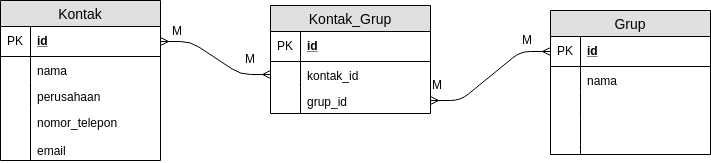

The diagram above was exported from draw.io. Its source (the exported page's mxGraphModel, read from the mxfile embedded in the PNG):
<mxGraphModel dx="1041" dy="385" grid="1" gridSize="10" guides="1" tooltips="1" connect="1" arrows="1" fold="1" page="1" pageScale="1" pageWidth="850" pageHeight="1100" background="#FFFFFF" math="0" shadow="0">
  <root>
    <mxCell id="0" />
    <mxCell id="1" parent="0" />
    <mxCell id="QNl_G-jTbWPAOG5QNDe--1" value="Kontak" style="swimlane;fontStyle=0;childLayout=stackLayout;horizontal=1;startSize=26;fillColor=#e0e0e0;horizontalStack=0;resizeParent=1;resizeParentMax=0;resizeLast=0;collapsible=1;marginBottom=0;swimlaneFillColor=#ffffff;align=center;fontSize=14;" vertex="1" parent="1">
      <mxGeometry x="30" y="12" width="160" height="160" as="geometry" />
    </mxCell>
    <mxCell id="QNl_G-jTbWPAOG5QNDe--2" value="id" style="shape=partialRectangle;top=0;left=0;right=0;bottom=1;align=left;verticalAlign=middle;fillColor=none;spacingLeft=34;spacingRight=4;overflow=hidden;rotatable=0;points=[[0,0.5],[1,0.5]];portConstraint=eastwest;dropTarget=0;fontStyle=5;fontSize=12;" vertex="1" parent="QNl_G-jTbWPAOG5QNDe--1">
      <mxGeometry y="26" width="160" height="30" as="geometry" />
    </mxCell>
    <mxCell id="QNl_G-jTbWPAOG5QNDe--3" value="PK" style="shape=partialRectangle;top=0;left=0;bottom=0;fillColor=none;align=left;verticalAlign=middle;spacingLeft=4;spacingRight=4;overflow=hidden;rotatable=0;points=[];portConstraint=eastwest;part=1;fontSize=12;" vertex="1" connectable="0" parent="QNl_G-jTbWPAOG5QNDe--2">
      <mxGeometry width="30" height="30" as="geometry" />
    </mxCell>
    <mxCell id="QNl_G-jTbWPAOG5QNDe--4" value="nama" style="shape=partialRectangle;top=0;left=0;right=0;bottom=0;align=left;verticalAlign=top;fillColor=none;spacingLeft=34;spacingRight=4;overflow=hidden;rotatable=0;points=[[0,0.5],[1,0.5]];portConstraint=eastwest;dropTarget=0;fontSize=12;" vertex="1" parent="QNl_G-jTbWPAOG5QNDe--1">
      <mxGeometry y="56" width="160" height="26" as="geometry" />
    </mxCell>
    <mxCell id="QNl_G-jTbWPAOG5QNDe--5" value="" style="shape=partialRectangle;top=0;left=0;bottom=0;fillColor=none;align=left;verticalAlign=top;spacingLeft=4;spacingRight=4;overflow=hidden;rotatable=0;points=[];portConstraint=eastwest;part=1;fontSize=12;" vertex="1" connectable="0" parent="QNl_G-jTbWPAOG5QNDe--4">
      <mxGeometry width="30" height="26" as="geometry" />
    </mxCell>
    <mxCell id="QNl_G-jTbWPAOG5QNDe--6" value="perusahaan" style="shape=partialRectangle;top=0;left=0;right=0;bottom=0;align=left;verticalAlign=top;fillColor=none;spacingLeft=34;spacingRight=4;overflow=hidden;rotatable=0;points=[[0,0.5],[1,0.5]];portConstraint=eastwest;dropTarget=0;fontSize=12;" vertex="1" parent="QNl_G-jTbWPAOG5QNDe--1">
      <mxGeometry y="82" width="160" height="26" as="geometry" />
    </mxCell>
    <mxCell id="QNl_G-jTbWPAOG5QNDe--7" value="" style="shape=partialRectangle;top=0;left=0;bottom=0;fillColor=none;align=left;verticalAlign=top;spacingLeft=4;spacingRight=4;overflow=hidden;rotatable=0;points=[];portConstraint=eastwest;part=1;fontSize=12;" vertex="1" connectable="0" parent="QNl_G-jTbWPAOG5QNDe--6">
      <mxGeometry width="30" height="26" as="geometry" />
    </mxCell>
    <mxCell id="QNl_G-jTbWPAOG5QNDe--8" value="nomor_telepon&#10;&#10;email" style="shape=partialRectangle;top=0;left=0;right=0;bottom=0;align=left;verticalAlign=top;fillColor=none;spacingLeft=34;spacingRight=4;overflow=hidden;rotatable=0;points=[[0,0.5],[1,0.5]];portConstraint=eastwest;dropTarget=0;fontSize=12;" vertex="1" parent="QNl_G-jTbWPAOG5QNDe--1">
      <mxGeometry y="108" width="160" height="52" as="geometry" />
    </mxCell>
    <mxCell id="QNl_G-jTbWPAOG5QNDe--9" value="" style="shape=partialRectangle;top=0;left=0;bottom=0;fillColor=none;align=left;verticalAlign=top;spacingLeft=4;spacingRight=4;overflow=hidden;rotatable=0;points=[];portConstraint=eastwest;part=1;fontSize=12;" vertex="1" connectable="0" parent="QNl_G-jTbWPAOG5QNDe--8">
      <mxGeometry width="30" height="52" as="geometry" />
    </mxCell>
    <mxCell id="QNl_G-jTbWPAOG5QNDe--10" value="" style="shape=partialRectangle;top=0;left=0;right=0;bottom=0;align=left;verticalAlign=top;fillColor=none;spacingLeft=34;spacingRight=4;overflow=hidden;rotatable=0;points=[[0,0.5],[1,0.5]];portConstraint=eastwest;dropTarget=0;fontSize=12;" vertex="1" parent="QNl_G-jTbWPAOG5QNDe--1">
      <mxGeometry y="160" width="160" as="geometry" />
    </mxCell>
    <mxCell id="QNl_G-jTbWPAOG5QNDe--11" value="" style="shape=partialRectangle;top=0;left=0;bottom=0;fillColor=none;align=left;verticalAlign=top;spacingLeft=4;spacingRight=4;overflow=hidden;rotatable=0;points=[];portConstraint=eastwest;part=1;fontSize=12;" vertex="1" connectable="0" parent="QNl_G-jTbWPAOG5QNDe--10">
      <mxGeometry width="30" as="geometry" />
    </mxCell>
    <mxCell id="QNl_G-jTbWPAOG5QNDe--12" value="Grup" style="swimlane;fontStyle=0;childLayout=stackLayout;horizontal=1;startSize=26;fillColor=#e0e0e0;horizontalStack=0;resizeParent=1;resizeParentMax=0;resizeLast=0;collapsible=1;marginBottom=0;swimlaneFillColor=#ffffff;align=center;fontSize=14;" vertex="1" parent="1">
      <mxGeometry x="580" y="22" width="160" height="144" as="geometry" />
    </mxCell>
    <mxCell id="QNl_G-jTbWPAOG5QNDe--13" value="id" style="shape=partialRectangle;top=0;left=0;right=0;bottom=1;align=left;verticalAlign=middle;fillColor=none;spacingLeft=34;spacingRight=4;overflow=hidden;rotatable=0;points=[[0,0.5],[1,0.5]];portConstraint=eastwest;dropTarget=0;fontStyle=5;fontSize=12;" vertex="1" parent="QNl_G-jTbWPAOG5QNDe--12">
      <mxGeometry y="26" width="160" height="30" as="geometry" />
    </mxCell>
    <mxCell id="QNl_G-jTbWPAOG5QNDe--14" value="PK" style="shape=partialRectangle;top=0;left=0;bottom=0;fillColor=none;align=left;verticalAlign=middle;spacingLeft=4;spacingRight=4;overflow=hidden;rotatable=0;points=[];portConstraint=eastwest;part=1;fontSize=12;" vertex="1" connectable="0" parent="QNl_G-jTbWPAOG5QNDe--13">
      <mxGeometry width="30" height="30" as="geometry" />
    </mxCell>
    <mxCell id="QNl_G-jTbWPAOG5QNDe--15" value="nama" style="shape=partialRectangle;top=0;left=0;right=0;bottom=0;align=left;verticalAlign=top;fillColor=none;spacingLeft=34;spacingRight=4;overflow=hidden;rotatable=0;points=[[0,0.5],[1,0.5]];portConstraint=eastwest;dropTarget=0;fontSize=12;" vertex="1" parent="QNl_G-jTbWPAOG5QNDe--12">
      <mxGeometry y="56" width="160" height="26" as="geometry" />
    </mxCell>
    <mxCell id="QNl_G-jTbWPAOG5QNDe--16" value="" style="shape=partialRectangle;top=0;left=0;bottom=0;fillColor=none;align=left;verticalAlign=top;spacingLeft=4;spacingRight=4;overflow=hidden;rotatable=0;points=[];portConstraint=eastwest;part=1;fontSize=12;" vertex="1" connectable="0" parent="QNl_G-jTbWPAOG5QNDe--15">
      <mxGeometry width="30" height="26" as="geometry" />
    </mxCell>
    <mxCell id="QNl_G-jTbWPAOG5QNDe--17" value="" style="shape=partialRectangle;top=0;left=0;right=0;bottom=0;align=left;verticalAlign=top;fillColor=none;spacingLeft=34;spacingRight=4;overflow=hidden;rotatable=0;points=[[0,0.5],[1,0.5]];portConstraint=eastwest;dropTarget=0;fontSize=12;" vertex="1" parent="QNl_G-jTbWPAOG5QNDe--12">
      <mxGeometry y="82" width="160" height="26" as="geometry" />
    </mxCell>
    <mxCell id="QNl_G-jTbWPAOG5QNDe--18" value="" style="shape=partialRectangle;top=0;left=0;bottom=0;fillColor=none;align=left;verticalAlign=top;spacingLeft=4;spacingRight=4;overflow=hidden;rotatable=0;points=[];portConstraint=eastwest;part=1;fontSize=12;" vertex="1" connectable="0" parent="QNl_G-jTbWPAOG5QNDe--17">
      <mxGeometry width="30" height="26" as="geometry" />
    </mxCell>
    <mxCell id="QNl_G-jTbWPAOG5QNDe--19" value="" style="shape=partialRectangle;top=0;left=0;right=0;bottom=0;align=left;verticalAlign=top;fillColor=none;spacingLeft=34;spacingRight=4;overflow=hidden;rotatable=0;points=[[0,0.5],[1,0.5]];portConstraint=eastwest;dropTarget=0;fontSize=12;" vertex="1" parent="QNl_G-jTbWPAOG5QNDe--12">
      <mxGeometry y="108" width="160" height="26" as="geometry" />
    </mxCell>
    <mxCell id="QNl_G-jTbWPAOG5QNDe--20" value="" style="shape=partialRectangle;top=0;left=0;bottom=0;fillColor=none;align=left;verticalAlign=top;spacingLeft=4;spacingRight=4;overflow=hidden;rotatable=0;points=[];portConstraint=eastwest;part=1;fontSize=12;" vertex="1" connectable="0" parent="QNl_G-jTbWPAOG5QNDe--19">
      <mxGeometry width="30" height="26" as="geometry" />
    </mxCell>
    <mxCell id="QNl_G-jTbWPAOG5QNDe--21" value="" style="shape=partialRectangle;top=0;left=0;right=0;bottom=0;align=left;verticalAlign=top;fillColor=none;spacingLeft=34;spacingRight=4;overflow=hidden;rotatable=0;points=[[0,0.5],[1,0.5]];portConstraint=eastwest;dropTarget=0;fontSize=12;" vertex="1" parent="QNl_G-jTbWPAOG5QNDe--12">
      <mxGeometry y="134" width="160" height="10" as="geometry" />
    </mxCell>
    <mxCell id="QNl_G-jTbWPAOG5QNDe--22" value="" style="shape=partialRectangle;top=0;left=0;bottom=0;fillColor=none;align=left;verticalAlign=top;spacingLeft=4;spacingRight=4;overflow=hidden;rotatable=0;points=[];portConstraint=eastwest;part=1;fontSize=12;" vertex="1" connectable="0" parent="QNl_G-jTbWPAOG5QNDe--21">
      <mxGeometry width="30" height="10" as="geometry" />
    </mxCell>
    <mxCell id="QNl_G-jTbWPAOG5QNDe--23" value="Kontak_Grup" style="swimlane;fontStyle=0;childLayout=stackLayout;horizontal=1;startSize=26;fillColor=#e0e0e0;horizontalStack=0;resizeParent=1;resizeParentMax=0;resizeLast=0;collapsible=1;marginBottom=0;swimlaneFillColor=#ffffff;align=center;fontSize=14;" vertex="1" parent="1">
      <mxGeometry x="300" y="17" width="160" height="108" as="geometry" />
    </mxCell>
    <mxCell id="QNl_G-jTbWPAOG5QNDe--24" value="id" style="shape=partialRectangle;top=0;left=0;right=0;bottom=1;align=left;verticalAlign=middle;fillColor=none;spacingLeft=34;spacingRight=4;overflow=hidden;rotatable=0;points=[[0,0.5],[1,0.5]];portConstraint=eastwest;dropTarget=0;fontStyle=5;fontSize=12;" vertex="1" parent="QNl_G-jTbWPAOG5QNDe--23">
      <mxGeometry y="26" width="160" height="30" as="geometry" />
    </mxCell>
    <mxCell id="QNl_G-jTbWPAOG5QNDe--25" value="PK" style="shape=partialRectangle;top=0;left=0;bottom=0;fillColor=none;align=left;verticalAlign=middle;spacingLeft=4;spacingRight=4;overflow=hidden;rotatable=0;points=[];portConstraint=eastwest;part=1;fontSize=12;" vertex="1" connectable="0" parent="QNl_G-jTbWPAOG5QNDe--24">
      <mxGeometry width="30" height="30" as="geometry" />
    </mxCell>
    <mxCell id="QNl_G-jTbWPAOG5QNDe--26" value="kontak_id" style="shape=partialRectangle;top=0;left=0;right=0;bottom=0;align=left;verticalAlign=top;fillColor=none;spacingLeft=34;spacingRight=4;overflow=hidden;rotatable=0;points=[[0,0.5],[1,0.5]];portConstraint=eastwest;dropTarget=0;fontSize=12;" vertex="1" parent="QNl_G-jTbWPAOG5QNDe--23">
      <mxGeometry y="56" width="160" height="26" as="geometry" />
    </mxCell>
    <mxCell id="QNl_G-jTbWPAOG5QNDe--27" value="" style="shape=partialRectangle;top=0;left=0;bottom=0;fillColor=none;align=left;verticalAlign=top;spacingLeft=4;spacingRight=4;overflow=hidden;rotatable=0;points=[];portConstraint=eastwest;part=1;fontSize=12;" vertex="1" connectable="0" parent="QNl_G-jTbWPAOG5QNDe--26">
      <mxGeometry width="30" height="26" as="geometry" />
    </mxCell>
    <mxCell id="QNl_G-jTbWPAOG5QNDe--28" value="grup_id" style="shape=partialRectangle;top=0;left=0;right=0;bottom=0;align=left;verticalAlign=top;fillColor=none;spacingLeft=34;spacingRight=4;overflow=hidden;rotatable=0;points=[[0,0.5],[1,0.5]];portConstraint=eastwest;dropTarget=0;fontSize=12;" vertex="1" parent="QNl_G-jTbWPAOG5QNDe--23">
      <mxGeometry y="82" width="160" height="26" as="geometry" />
    </mxCell>
    <mxCell id="QNl_G-jTbWPAOG5QNDe--29" value="" style="shape=partialRectangle;top=0;left=0;bottom=0;fillColor=none;align=left;verticalAlign=top;spacingLeft=4;spacingRight=4;overflow=hidden;rotatable=0;points=[];portConstraint=eastwest;part=1;fontSize=12;" vertex="1" connectable="0" parent="QNl_G-jTbWPAOG5QNDe--28">
      <mxGeometry width="30" height="26" as="geometry" />
    </mxCell>
    <mxCell id="QNl_G-jTbWPAOG5QNDe--34" value="" style="edgeStyle=entityRelationEdgeStyle;fontSize=12;html=1;endArrow=ERmany;startArrow=ERmany;exitX=1;exitY=0.5;exitDx=0;exitDy=0;entryX=0;entryY=0.5;entryDx=0;entryDy=0;" edge="1" parent="1" source="QNl_G-jTbWPAOG5QNDe--2" target="QNl_G-jTbWPAOG5QNDe--26">
      <mxGeometry width="100" height="100" relative="1" as="geometry">
        <mxPoint x="190" y="107" as="sourcePoint" />
        <mxPoint x="290" y="30" as="targetPoint" />
      </mxGeometry>
    </mxCell>
    <mxCell id="QNl_G-jTbWPAOG5QNDe--35" value="M" style="text;html=1;resizable=0;points=[];autosize=1;align=left;verticalAlign=top;spacingTop=-4;" vertex="1" parent="1">
      <mxGeometry x="200" y="33" width="30" height="20" as="geometry" />
    </mxCell>
    <mxCell id="QNl_G-jTbWPAOG5QNDe--36" value="M" style="text;html=1;resizable=0;points=[];autosize=1;align=left;verticalAlign=top;spacingTop=-4;" vertex="1" parent="1">
      <mxGeometry x="273" y="61" width="30" height="20" as="geometry" />
    </mxCell>
    <mxCell id="QNl_G-jTbWPAOG5QNDe--39" value="" style="edgeStyle=entityRelationEdgeStyle;fontSize=12;html=1;endArrow=ERmany;startArrow=ERmany;exitX=1;exitY=0.5;exitDx=0;exitDy=0;entryX=0;entryY=0.5;entryDx=0;entryDy=0;" edge="1" parent="1" source="QNl_G-jTbWPAOG5QNDe--28" target="QNl_G-jTbWPAOG5QNDe--13">
      <mxGeometry width="100" height="100" relative="1" as="geometry">
        <mxPoint x="470" y="150" as="sourcePoint" />
        <mxPoint x="570" y="50" as="targetPoint" />
      </mxGeometry>
    </mxCell>
    <mxCell id="QNl_G-jTbWPAOG5QNDe--40" value="M" style="text;html=1;resizable=0;points=[];autosize=1;align=left;verticalAlign=top;spacingTop=-4;" vertex="1" parent="1">
      <mxGeometry x="460" y="87" width="30" height="20" as="geometry" />
    </mxCell>
    <mxCell id="QNl_G-jTbWPAOG5QNDe--41" value="M" style="text;html=1;resizable=0;points=[];autosize=1;align=left;verticalAlign=top;spacingTop=-4;" vertex="1" parent="1">
      <mxGeometry x="550" y="42" width="30" height="20" as="geometry" />
    </mxCell>
  </root>
</mxGraphModel>